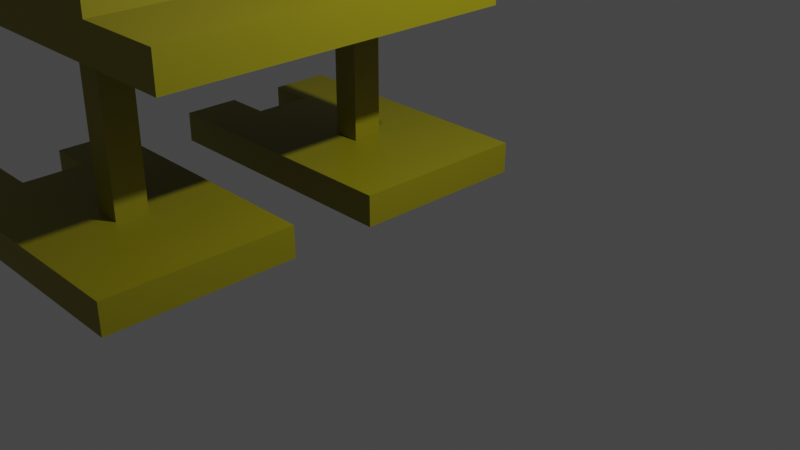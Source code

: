 # Source: estatua.blend  (saved by Blender 3.4.6; exported with 4.5.12 LTS)
import bpy
from mathutils import Matrix  # noqa: F401  (used for matrix-valued properties, if any)

bpy.ops.wm.read_factory_settings(use_empty=True)
scene = bpy.context.scene
scene.name = 'Scene'

# ---- collections
col_collection = bpy.data.collections.new('Collection'); scene.collection.children.link(col_collection)

# ---- materials (node trees are filled in below, after node groups)
mat_material = bpy.data.materials.new('Material')
mat_material.alpha_threshold = 0.0
mat_material.use_transparent_shadow = False
mat_material.roughness = 0.5
mat_material.line_color = (0.0, 0.0, 0.0, 1.0)

# ---- material node trees
mat_material.use_nodes = True; mat_material.node_tree.nodes.clear()
_N = mat_material.node_tree.nodes; _L = mat_material.node_tree.links
n0 = _N.new('ShaderNodeOutputMaterial'); n0.name = 'Material Output'; n0.location = (300, 300)
n1 = _N.new('ShaderNodeBsdfPrincipled'); n1.name = 'Principled BSDF'; n1.location = (10, 300)
n1.distribution = 'GGX'
n1.subsurface_method = 'RANDOM_WALK_SKIN'
n1.inputs[0].default_value = (0.2668, 0.2371, 0.001174, 1.0)
n1.inputs[3].default_value = 1.45
n1.inputs[27].default_value = (0.0, 0.0, 0.0, 1.0)
n1.inputs[28].default_value = 1.0
_L.new(n1.outputs[0], n0.inputs[0])
n0.is_active_output = True

# ---- world
world_world = bpy.data.worlds.new('World'); scene.world = world_world
world_world.use_nodes = True; world_world.node_tree.nodes.clear()
_N = world_world.node_tree.nodes; _L = world_world.node_tree.links
n0 = _N.new('ShaderNodeOutputWorld'); n0.name = 'World Output'; n0.location = (300, 300)
n1 = _N.new('ShaderNodeBackground'); n1.name = 'Background'; n1.location = (10, 300)
n1.inputs[0].default_value = (0.05088, 0.05088, 0.05088, 1.0)
_L.new(n1.outputs[0], n0.inputs[0])
n0.is_active_output = True
world_world.color = (0.05088, 0.05088, 0.05088)
world_world.use_sun_shadow = False
world_world.sun_shadow_jitter_overblur = 0.0

# ---- cameras
cam_camera = bpy.data.cameras.new('Camera')
cam_camera.clip_end = 100.0
cam_camera.ortho_scale = 7.314

# ---- lights
light_light = bpy.data.lights.new('Light', 'POINT')
light_light.transmission_factor = 0.0
light_light.energy = 1000.0
light_light.shadow_soft_size = 0.1
light_light.shadow_maximum_resolution = 0.006
light_light.use_absolute_resolution = True

# ---- meshes
me_cube_001 = bpy.data.meshes.new('Cube.001')
me_cube_001.from_pydata([(-1.612, 0.9994, 0.1726), (-1.612, 0.9994, -0.1726), (-1.612, -1.001, 0.1726), (-1.612, -1.001, -0.1726), (0.4905, 0.9994, -0.1726), (0.4905, -1.001, 0.1726), (0.4905, -1.001, -0.1726), (0.4905, 0.9994, 0.1726), (0.4905, -0.0005736, -0.1726), (-0.5608, 0.9994, -0.1726), (-0.5608, -1.001, 0.1726), (-0.5608, -0.0005736, -0.1726), (-0.5608, -1.001, -0.1726), (-0.5608, 0.9994, 0.1726), (-1.086, 0.9994, -0.1726), (-1.086, -1.001, 0.1726), (-1.086, -0.0005736, -0.1726), (-1.086, -1.001, -0.1726), (-1.086, 0.9994, 0.1726), (-1.086, -0.0005736, 0.1726), (-1.349, 0.9994, -0.1726), (-1.349, -1.001, 0.1726), (-1.349, -1.001, -0.1726), (-1.349, 0.9994, 0.1726), (-1.612, -0.3585, -0.1726), (-1.612, -0.3585, 0.1726), (0.4905, -0.5006, -0.1726), (-0.5608, -0.5006, -0.1726), (-1.086, -0.3585, -0.1726), (-1.086, -0.3585, 0.1726), (-1.349, -0.3585, -0.1726), (-1.349, -0.3585, 0.1726), (-1.612, 0.3027, 0.1726), (-1.612, 0.3027, -0.1726), (0.4905, 0.4994, -0.1726), (-0.5608, 0.4994, -0.1726), (-1.086, 0.3027, -0.1726), (-1.086, 0.3027, 0.1726), (-1.349, 0.3027, -0.1726), (-1.349, 0.3027, 0.1726), (1.542, -1.001, -0.1726), (1.542, 0.9994, 0.1726), (1.542, -0.0005736, 0.1726), (1.542, 0.9994, -0.1726), (1.542, -1.001, 0.1726), (1.542, -0.0005736, -0.1726), (1.542, -0.5006, 0.1726), (1.542, -0.5006, -0.1726), (1.542, 0.4994, 0.1726), (1.542, 0.4994, -0.1726), (0.04388, 0.197, 0.1658), (0.04388, -0.148, 0.1658), (0.04388, 0.197, 1.868), (0.04388, -0.148, 1.868), (0.3534, 0.197, 0.1658), (0.3534, -0.148, 0.1658), (0.3534, 0.197, 1.868), (0.3534, -0.148, 1.868)], [], [(22, 21, 2, 3), (33, 32, 0, 1), (28, 30, 24, 25, 31, 29), (35, 34, 8, 11), (9, 13, 7, 4), (27, 26, 6, 12), (40, 44, 5, 6), (28, 27, 12, 17), (14, 18, 13, 9), (36, 35, 11, 16), (6, 5, 10, 12), (20, 23, 18, 14), (30, 28, 17, 22), (12, 10, 15, 17), (24, 30, 22, 3), (1, 0, 23, 20), (28, 29, 19, 16), (17, 15, 21, 22), (19, 37, 36, 16), (16, 11, 27, 28), (11, 8, 26, 27), (3, 2, 25, 24), (1, 20, 38, 33), (20, 14, 36, 38), (14, 9, 35, 36), (9, 4, 34, 35), (49, 43, 41, 48, 42, 46, 44, 40, 47, 45), (36, 37, 39, 32, 33, 38), (4, 43, 49, 34), (8, 45, 47, 26), (34, 49, 45, 8), (4, 7, 41, 43), (26, 47, 40, 6), (21, 15, 10, 5, 44, 46, 42, 48, 41, 7, 13, 18, 23, 0, 32, 39, 37, 19, 29, 31, 25, 2), (50, 51, 53, 52), (52, 53, 57, 56), (56, 57, 55, 54), (54, 55, 51, 50), (52, 56, 54, 50), (57, 53, 51, 55)])
_uv = me_cube_001.uv_layers.new(name='UVMap')
_uv.uv.foreach_set('vector', [0.375, 0.9844, 0.625, 0.9844, 0.625, 1.0, 0.375, 1.0, 0.375, 0.1875, 0.625, 0.1875, 0.625, 0.25, 0.375, 0.25, 0.1562, 0.6875, 0.1406, 0.6875, 0.125, 0.6875, 0.625, 0.0625, 0.8594, 0.6875, 0.8438, 0.6875, 0.1875, 0.5625, 0.25, 0.5625, 0.25, 0.625, 0.1875, 0.625, 0.375, 0.3125, 0.625, 0.3125, 0.625, 0.375, 0.375, 0.375, 0.1875, 0.6875, 0.25, 0.6875, 0.25, 0.75, 0.1875, 0.75, 0.375, 0.8125, 0.625, 0.8125, 0.625, 0.875, 0.375, 0.875, 0.1562, 0.6875, 0.1875, 0.6875, 0.1875, 0.75, 0.1562, 0.75, 0.375, 0.2812, 0.625, 0.2812, 0.625, 0.3125, 0.375, 0.3125, 0.1562, 0.5625, 0.1875, 0.5625, 0.1875, 0.625, 0.1562, 0.625, 0.375, 0.875, 0.625, 0.875, 0.625, 0.9375, 0.375, 0.9375, 0.375, 0.2656, 0.625, 0.2656, 0.625, 0.2812, 0.375, 0.2812, 0.1406, 0.6875, 0.1562, 0.6875, 0.1562, 0.75, 0.1406, 0.75, 0.375, 0.9375, 0.625, 0.9375, 0.625, 0.9688, 0.375, 0.9688, 0.125, 0.6875, 0.1406, 0.6875, 0.1406, 0.75, 0.125, 0.75, 0.375, 0.25, 0.625, 0.25, 0.625, 0.2656, 0.375, 0.2656, 0.0, 0.0, 0.0, 0.0, 0.0, 0.0, 0.0, 0.0, 0.375, 0.9688, 0.625, 0.9688, 0.625, 0.9844, 0.375, 0.9844, 0.8438, 0.625, 0.8438, 0.5625, 0.0, 0.0, 0.1562, 0.625, 0.1562, 0.625, 0.1875, 0.625, 0.1875, 0.6875, 0.1562, 0.6875, 0.1875, 0.625, 0.25, 0.625, 0.25, 0.6875, 0.1875, 0.6875, 0.375, 0.0, 0.625, 0.0, 0.625, 0.0625, 0.375, 0.0625, 0.125, 0.5, 0.1406, 0.5, 0.1406, 0.5625, 0.125, 0.5625, 0.1406, 0.5, 0.1562, 0.5, 0.1562, 0.5625, 0.1406, 0.5625, 0.1562, 0.5, 0.1875, 0.5, 0.1875, 0.5625, 0.1562, 0.5625, 0.1875, 0.5, 0.25, 0.5, 0.25, 0.5625, 0.1875, 0.5625, 0.3125, 0.5625, 0.375, 0.4375, 0.6875, 0.5, 0.6875, 0.5625, 0.6875, 0.625, 0.6875, 0.6875, 0.625, 0.8125, 0.3125, 0.75, 0.3125, 0.6875, 0.3125, 0.625, 0.1562, 0.5625, 0.8438, 0.5625, 0.8594, 0.5625, 0.625, 0.1875, 0.125, 0.5625, 0.1406, 0.5625, 0.25, 0.5, 0.3125, 0.5, 0.3125, 0.5625, 0.25, 0.5625, 0.25, 0.625, 0.3125, 0.625, 0.3125, 0.6875, 0.25, 0.6875, 0.25, 0.5625, 0.3125, 0.5625, 0.3125, 0.625, 0.25, 0.625, 0.375, 0.375, 0.625, 0.375, 0.625, 0.4375, 0.375, 0.4375, 0.25, 0.6875, 0.3125, 0.6875, 0.3125, 0.75, 0.25, 0.75, 0.625, 0.9844, 0.625, 0.9688, 0.625, 0.9375, 0.625, 0.875, 0.625, 0.8125, 0.6875, 0.6875, 0.6875, 0.625, 0.6875, 0.5625, 0.6875, 0.5, 0.625, 0.375, 0.625, 0.3125, 0.625, 0.2812, 0.625, 0.2656, 0.625, 0.25, 0.625, 0.1875, 0.8594, 0.5625, 0.8438, 0.5625, 0.8438, 0.625, 0.0, 0.0, 0.8594, 0.6875, 0.625, 0.0625, 0.625, 0.0, 0.375, 0.0, 0.625, 0.0, 0.625, 0.25, 0.375, 0.25, 0.375, 0.25, 0.625, 0.25, 0.625, 0.5, 0.375, 0.5, 0.375, 0.5, 0.625, 0.5, 0.625, 0.75, 0.375, 0.75, 0.375, 0.75, 0.625, 0.75, 0.625, 1.0, 0.375, 1.0, 0.125, 0.5, 0.375, 0.5, 0.375, 0.75, 0.125, 0.75, 0.625, 0.5, 0.875, 0.5, 0.875, 0.75, 0.625, 0.75])
me_cube_001.materials.append(mat_material)
me_cube_001.use_mirror_vertex_groups = False
me_cube_001.update()
me_cube_004 = bpy.data.meshes.new('Cube.004')
me_cube_004.from_pydata([(-0.1548, -0.851, -0.1928), (-0.1548, -0.851, 0.1928), (-0.1548, 0.851, -0.1928), (-0.1548, 0.851, 0.1928), (0.1548, -0.851, -0.1928), (0.1548, -0.851, 0.1928), (0.1548, 0.851, -0.1928), (0.1548, 0.851, 0.1928), (-1.836, -0.8529, -1.102), (-1.836, -1.198, -1.102), (-1.836, -0.8529, 1.134), (-1.836, -1.198, 1.134), (0.267, -1.198, -1.102), (0.267, -0.8529, 1.134), (0.267, -1.198, 1.134), (0.267, -0.8529, -1.102), (0.267, -1.198, 0.01578), (-0.7843, -1.198, -1.102), (-0.7843, -0.8529, 1.134), (-0.7843, -1.198, 0.01578), (-0.7843, -1.198, 1.134), (-0.7843, -0.8529, -1.102), (-1.31, -1.198, -1.102), (-1.31, -0.8529, 1.134), (-1.31, -1.198, 0.01578), (-1.31, -1.198, 1.134), (-1.31, -0.8529, -1.102), (-1.31, -0.8529, 0.01578), (-1.573, -1.198, -1.102), (-1.573, -0.8529, 1.134), (-1.573, -1.198, 1.134), (-1.573, -0.8529, -1.102), (-1.836, -1.198, 0.4159), (-1.836, -0.8529, 0.4159), (0.267, -1.198, 0.5747), (-0.7843, -1.198, 0.5747), (-1.31, -1.198, 0.4159), (-1.31, -0.8529, 0.4159), (-1.573, -1.198, 0.4159), (-1.573, -0.8529, 0.4159), (-1.836, -0.8529, -0.3232), (-1.836, -1.198, -0.3232), (0.267, -1.198, -0.5432), (-0.7843, -1.198, -0.5432), (-1.31, -1.198, -0.3232), (-1.31, -0.8529, -0.3232), (-1.573, -1.198, -0.3232), (-1.573, -0.8529, -0.3232), (1.318, -1.198, 1.134), (1.318, -0.8529, -1.102), (1.318, -0.8529, 0.01578), (1.318, -1.198, -1.102), (1.318, -0.8529, 1.134), (1.318, -1.198, 0.01578), (1.318, -0.8529, 0.5747), (1.318, -1.198, 0.5747), (1.318, -0.8529, -0.5432), (1.318, -1.198, -0.5432), (-3.38, 3.882, 3.625), (-3.38, 4.405, 3.625), (-3.38, 3.882, -0.05762), (-3.38, 4.405, -0.05762), (-1.449, 3.882, 3.625), (-1.449, 4.405, 3.625), (-1.449, 3.882, -0.05762), (-1.449, 4.405, -0.05762)], [], [(0, 1, 3, 2), (2, 3, 7, 6), (6, 7, 5, 4), (4, 5, 1, 0), (2, 6, 4, 0), (7, 3, 1, 5), (30, 29, 10, 11), (41, 40, 8, 9), (36, 38, 32, 33, 39, 37), (43, 42, 16, 19), (17, 21, 15, 12), (35, 34, 14, 20), (48, 52, 13, 14), (36, 35, 20, 25), (22, 26, 21, 17), (44, 43, 19, 24), (14, 13, 18, 20), (28, 31, 26, 22), (38, 36, 25, 30), (20, 18, 23, 25), (32, 38, 30, 11), (9, 8, 31, 28), (36, 37, 27, 24), (25, 23, 29, 30), (27, 45, 44, 24), (24, 19, 35, 36), (19, 16, 34, 35), (11, 10, 33, 32), (9, 28, 46, 41), (28, 22, 44, 46), (22, 17, 43, 44), (17, 12, 42, 43), (57, 51, 49, 56, 50, 54, 52, 48, 55, 53), (44, 45, 47, 40, 41, 46), (12, 51, 57, 42), (16, 53, 55, 34), (42, 57, 53, 16), (12, 15, 49, 51), (34, 55, 48, 14), (29, 23, 18, 13, 52, 54, 50, 56, 49, 15, 21, 26, 31, 8, 40, 47, 45, 27, 37, 39, 33, 10), (58, 59, 61, 60), (60, 61, 65, 64), (64, 65, 63, 62), (62, 63, 59, 58), (60, 64, 62, 58), (65, 61, 59, 63)])
_uv = me_cube_004.uv_layers.new(name='UVMap')
_uv.uv.foreach_set('vector', [0.375, 0.0, 0.625, 0.0, 0.625, 0.25, 0.375, 0.25, 0.375, 0.25, 0.625, 0.25, 0.625, 0.5, 0.375, 0.5, 0.375, 0.5, 0.625, 0.5, 0.625, 0.75, 0.375, 0.75, 0.375, 0.75, 0.625, 0.75, 0.625, 1.0, 0.375, 1.0, 0.125, 0.5, 0.375, 0.5, 0.375, 0.75, 0.125, 0.75, 0.625, 0.5, 0.875, 0.5, 0.875, 0.75, 0.625, 0.75, 0.375, 0.9844, 0.625, 0.9844, 0.625, 1.0, 0.375, 1.0, 0.375, 0.1875, 0.625, 0.1875, 0.625, 0.25, 0.375, 0.25, 0.1562, 0.6875, 0.1406, 0.6875, 0.125, 0.6875, 0.625, 0.0625, 0.8594, 0.6875, 0.8438, 0.6875, 0.1875, 0.5625, 0.25, 0.5625, 0.25, 0.625, 0.1875, 0.625, 0.375, 0.3125, 0.625, 0.3125, 0.625, 0.375, 0.375, 0.375, 0.1875, 0.6875, 0.25, 0.6875, 0.25, 0.75, 0.1875, 0.75, 0.375, 0.8125, 0.625, 0.8125, 0.625, 0.875, 0.375, 0.875, 0.1562, 0.6875, 0.1875, 0.6875, 0.1875, 0.75, 0.1562, 0.75, 0.375, 0.2812, 0.625, 0.2812, 0.625, 0.3125, 0.375, 0.3125, 0.1562, 0.5625, 0.1875, 0.5625, 0.1875, 0.625, 0.1562, 0.625, 0.375, 0.875, 0.625, 0.875, 0.625, 0.9375, 0.375, 0.9375, 0.375, 0.2656, 0.625, 0.2656, 0.625, 0.2812, 0.375, 0.2812, 0.1406, 0.6875, 0.1562, 0.6875, 0.1562, 0.75, 0.1406, 0.75, 0.375, 0.9375, 0.625, 0.9375, 0.625, 0.9688, 0.375, 0.9688, 0.125, 0.6875, 0.1406, 0.6875, 0.1406, 0.75, 0.125, 0.75, 0.375, 0.25, 0.625, 0.25, 0.625, 0.2656, 0.375, 0.2656, 0.0, 0.0, 0.0, 0.0, 0.0, 0.0, 0.0, 0.0, 0.375, 0.9688, 0.625, 0.9688, 0.625, 0.9844, 0.375, 0.9844, 0.8438, 0.625, 0.8438, 0.5625, 0.0, 0.0, 0.1562, 0.625, 0.1562, 0.625, 0.1875, 0.625, 0.1875, 0.6875, 0.1562, 0.6875, 0.1875, 0.625, 0.25, 0.625, 0.25, 0.6875, 0.1875, 0.6875, 0.375, 0.0, 0.625, 0.0, 0.625, 0.0625, 0.375, 0.0625, 0.125, 0.5, 0.1406, 0.5, 0.1406, 0.5625, 0.125, 0.5625, 0.1406, 0.5, 0.1562, 0.5, 0.1562, 0.5625, 0.1406, 0.5625, 0.1562, 0.5, 0.1875, 0.5, 0.1875, 0.5625, 0.1562, 0.5625, 0.1875, 0.5, 0.25, 0.5, 0.25, 0.5625, 0.1875, 0.5625, 0.3125, 0.5625, 0.375, 0.4375, 0.6875, 0.5, 0.6875, 0.5625, 0.6875, 0.625, 0.6875, 0.6875, 0.625, 0.8125, 0.3125, 0.75, 0.3125, 0.6875, 0.3125, 0.625, 0.1562, 0.5625, 0.8438, 0.5625, 0.8594, 0.5625, 0.625, 0.1875, 0.125, 0.5625, 0.1406, 0.5625, 0.25, 0.5, 0.3125, 0.5, 0.3125, 0.5625, 0.25, 0.5625, 0.25, 0.625, 0.3125, 0.625, 0.3125, 0.6875, 0.25, 0.6875, 0.25, 0.5625, 0.3125, 0.5625, 0.3125, 0.625, 0.25, 0.625, 0.375, 0.375, 0.625, 0.375, 0.625, 0.4375, 0.375, 0.4375, 0.25, 0.6875, 0.3125, 0.6875, 0.3125, 0.75, 0.25, 0.75, 0.625, 0.9844, 0.625, 0.9688, 0.625, 0.9375, 0.625, 0.875, 0.625, 0.8125, 0.6875, 0.6875, 0.6875, 0.625, 0.6875, 0.5625, 0.6875, 0.5, 0.625, 0.375, 0.625, 0.3125, 0.625, 0.2812, 0.625, 0.2656, 0.625, 0.25, 0.625, 0.1875, 0.8594, 0.5625, 0.8438, 0.5625, 0.8438, 0.625, 0.0, 0.0, 0.8594, 0.6875, 0.625, 0.0625, 0.625, 0.0, 0.375, 0.0, 0.625, 0.0, 0.625, 0.25, 0.375, 0.25, 0.375, 0.25, 0.625, 0.25, 0.625, 0.5, 0.375, 0.5, 0.375, 0.5, 0.625, 0.5, 0.625, 0.75, 0.375, 0.75, 0.375, 0.75, 0.625, 0.75, 0.625, 1.0, 0.375, 1.0, 0.125, 0.5, 0.375, 0.5, 0.375, 0.75, 0.125, 0.75, 0.625, 0.5, 0.875, 0.5, 0.875, 0.75, 0.625, 0.75])
me_cube_004.materials.append(mat_material)
me_cube_004.update()
me_cube_005 = bpy.data.meshes.new('Cube.005')
me_cube_005.from_pydata([(-3.026, -0.2003, -2.11), (-3.026, -0.2003, 1.724), (-3.026, 0.2003, -2.11), (-3.026, 0.2003, 1.724), (0.9776, -0.2003, -2.11), (0.9776, -0.2003, 1.724), (0.9776, 0.2003, -2.11), (0.9776, 0.2003, 1.724), (-0.04128, 0.2003, -2.11), (-0.04128, 0.2003, 1.724), (-0.04128, -0.2003, -2.11), (-0.04128, -0.2003, 1.724), (-3.026, 5.368, 1.724), (-3.026, 5.368, -2.11), (-0.04128, 5.368, -2.11), (-0.04128, 5.368, 1.724)], [], [(0, 1, 3, 2), (8, 9, 7, 6), (6, 7, 5, 4), (10, 11, 1, 0), (8, 6, 4, 10), (9, 3, 1, 11), (7, 9, 11, 5), (0, 2, 8, 10), (4, 5, 11, 10), (8, 2, 13, 14), (13, 12, 15, 14), (3, 9, 15, 12), (2, 3, 12, 13), (9, 8, 14, 15)])
_uv = me_cube_005.uv_layers.new(name='UVMap')
_uv.uv.foreach_set('vector', [0.375, 0.0, 0.625, 0.0, 0.625, 0.25, 0.375, 0.25, 0.375, 0.4364, 0.625, 0.4364, 0.625, 0.5, 0.375, 0.5, 0.375, 0.5, 0.625, 0.5, 0.625, 0.75, 0.375, 0.75, 0.375, 0.8136, 0.625, 0.8136, 0.625, 1.0, 0.375, 1.0, 0.3114, 0.5, 0.375, 0.5, 0.375, 0.75, 0.3114, 0.75, 0.6886, 0.5, 0.875, 0.5, 0.875, 0.75, 0.6886, 0.75, 0.625, 0.5, 0.6886, 0.5, 0.6886, 0.75, 0.625, 0.75, 0.375, 1.0, 0.125, 0.5, 0.3114, 0.5, 0.375, 0.8136, 0.375, 0.75, 0.625, 0.75, 0.625, 0.8136, 0.375, 0.8136, 0.3114, 0.5, 0.125, 0.5, 0.125, 0.5, 0.3114, 0.5, 0.375, 0.25, 0.625, 0.25, 0.625, 0.4364, 0.375, 0.4364, 0.875, 0.5, 0.6886, 0.5, 0.6886, 0.5, 0.875, 0.5, 0.375, 0.25, 0.625, 0.25, 0.625, 0.25, 0.375, 0.25, 0.625, 0.4364, 0.375, 0.4364, 0.375, 0.4364, 0.625, 0.4364])
me_cube_005.materials.append(mat_material)
me_cube_005.update()

# ---- objects
ob_light = bpy.data.objects.new('Light', light_light)
ob_camera = bpy.data.objects.new('Camera', cam_camera)
ob_cube_001 = bpy.data.objects.new('Cube.001', me_cube_001)
ob_cube_003 = bpy.data.objects.new('Cube.003', me_cube_004)
ob_cube = bpy.data.objects.new('Cube', me_cube_005)

# ---- transforms, parenting, visibility, modifiers, constraints
ob_light.location = (4.076, 1.005, 5.904)
ob_light.rotation_euler = (0.6503, 0.05522, 1.866)
ob_light.lock_rotations_4d = False
ob_light.empty_display_type = 'ARROWS'
ob_light.color = (0.0, 0.0, 0.0, 0.0)
ob_light.lineart.crease_threshold = 0.0
ob_camera.location = (7.359, -6.926, 4.958)
ob_camera.rotation_euler = (1.109, 0.0, 0.8149)
ob_camera.lock_rotations_4d = False
ob_camera.empty_display_type = 'ARROWS'
ob_camera.color = (0.0, 0.0, 0.0, 0.0)
ob_camera.display_type = 'WIRE'
ob_camera.lineart.crease_threshold = 0.0
ob_cube_001.location = (-1.593, -2.319, 0.1776)
ob_cube_001.scale = (1.0, 1.025, 1.005)
ob_cube_001.lock_rotations_4d = False
ob_cube_001.empty_display_type = 'ARROWS'
ob_cube_001.lineart.crease_threshold = 0.0
ob_cube_003.location = (-1.37, 0.6641, 1.203)
ob_cube_003.rotation_euler = (1.571, -0.0, 0.0)
ob_cube_003.scale = (1.0, 1.0, 0.8945)
ob_cube.location = (-0.7213, -1.059, 2.254)
ob_cube.rotation_euler = (1.571, -0.0, 0.0)

# ---- collection membership
col_collection.objects.link(ob_light)
col_collection.objects.link(ob_camera)
col_collection.objects.link(ob_cube_001)
col_collection.objects.link(ob_cube_003)
col_collection.objects.link(ob_cube)

# ---- scene / render settings (as saved in the file)
scene.camera = ob_camera
scene.frame_start = 1; scene.frame_end = 250; scene.frame_set(1)
scene.render.engine = 'BLENDER_EEVEE_NEXT'
scene.cycles.sampling_pattern = 'TABULATED_SOBOL'
scene.cycles.use_light_tree = False
scene.view_settings.view_transform = 'Filmic'
bpy.context.view_layer.update()
